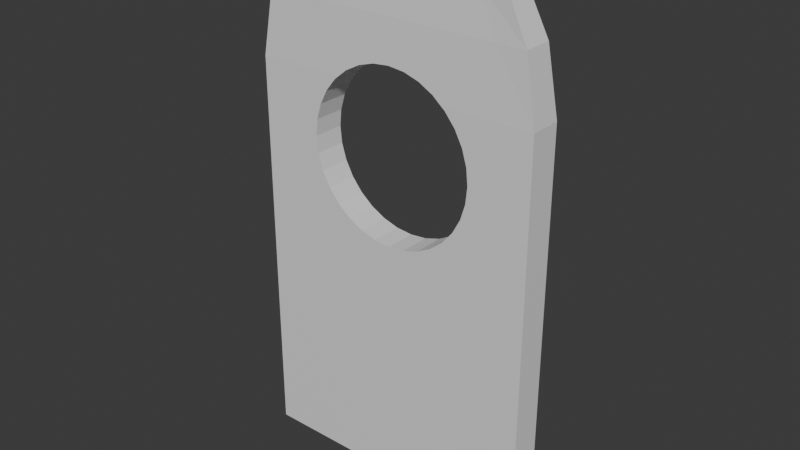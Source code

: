 # Source: door.blend  (saved by Blender 4.2.66; exported with 4.5.12 LTS)
import bpy
from mathutils import Matrix  # noqa: F401  (used for matrix-valued properties, if any)

bpy.ops.wm.read_factory_settings(use_empty=True)
scene = bpy.context.scene
scene.name = 'Scene'

# ---- materials (node trees are filled in below, after node groups)
mat_material = bpy.data.materials.new('Material')
mat_material.alpha_threshold = 0.0
mat_material.roughness = 0.5
mat_material.line_color = (0.0, 0.0, 0.0, 1.0)

# ---- material node trees
mat_material.use_nodes = True; mat_material.node_tree.nodes.clear()
_N = mat_material.node_tree.nodes; _L = mat_material.node_tree.links
n0 = _N.new('ShaderNodeOutputMaterial'); n0.name = 'Material Output'; n0.location = (300, 300)
n1 = _N.new('ShaderNodeBsdfPrincipled'); n1.name = 'Principled BSDF'; n1.location = (10, 300)
n1.inputs[3].default_value = 1.45
_L.new(n1.outputs[0], n0.inputs[0])
n0.is_active_output = True

# ---- world
world_world = bpy.data.worlds.new('World'); scene.world = world_world
world_world.use_nodes = True; world_world.node_tree.nodes.clear()
_N = world_world.node_tree.nodes; _L = world_world.node_tree.links
n0 = _N.new('ShaderNodeOutputWorld'); n0.name = 'World Output'; n0.location = (300, 300)
n1 = _N.new('ShaderNodeBackground'); n1.name = 'Background'; n1.location = (10, 300)
n1.inputs[0].default_value = (0.05088, 0.05088, 0.05088, 1.0)
_L.new(n1.outputs[0], n0.inputs[0])
n0.is_active_output = True
world_world.color = (0.05088, 0.05088, 0.05088)
world_world.sun_shadow_jitter_overblur = 0.0

# ---- meshes
me_cube = bpy.data.meshes.new('Cube')
me_cube.from_pydata([(1.0, 1.0, -1.0), (1.0, -1.0, -1.0), (-1.0, 1.0, -1.0), (-1.0, -1.0, -1.0), (0.7948, 0.7773, 0.7884), (0.416, 0.4058, 0.9017), (0.6896, 0.581, 0.7884), (0.9242, 0.9229, 0.6381), (0.8867, 0.7266, 0.6381), (1.0, 1.0, 0.416), (0.6896, -0.581, 0.7884), (0.416, -0.4058, 0.9017), (0.7948, -0.7773, 0.7884), (0.8867, -0.7266, 0.6381), (0.9242, -0.9229, 0.6381), (1.0, -1.0, 0.416), (-0.416, 0.4058, 0.9017), (-0.7948, 0.7773, 0.7884), (-0.6896, 0.581, 0.7884), (-0.9242, 0.9229, 0.6381), (-1.0, 1.0, 0.416), (-0.8867, 0.7266, 0.6381), (-0.416, -0.4058, 0.9017), (-0.6896, -0.581, 0.7884), (-0.7948, -0.7773, 0.7884), (-0.8867, -0.7266, 0.6381), (-1.0, -1.0, 0.416), (-0.9242, -0.9229, 0.6381), (1.0, -0.5814, 0.1936), (1.0, -0.5702, 0.1353), (1.0, -0.5702, 0.2519), (1.0, -0.5371, 0.3079), (1.0, -0.4834, 0.3596), (1.0, -0.4111, 0.4049), (1.0, -0.3846, 0.416), (1.0, -0.323, -0.05488), (1.0, -0.2225, -0.0825), (1.0, -0.1134, -0.0995), (1.0, 0.0, -0.1052), (1.0, 0.323, -0.05488), (1.0, 0.3846, 0.416), (1.0, 0.2225, -0.0825), (1.0, 0.4111, 0.4049), (1.0, 0.4111, -0.01772), (1.0, 0.5371, 0.07922), (1.0, 0.5371, 0.3079), (1.0, 0.5814, 0.1936), (1.0, 0.5702, 0.1353), (1.0, 0.5702, 0.2519), (1.0, 0.4834, 0.02756), (1.0, 0.4834, 0.3596), (1.0, 0.1134, -0.0995), (1.0, -0.5371, 0.07922), (1.0, -0.4111, -0.01772), (1.0, -0.4834, 0.02756), (-1.0, -0.5702, 0.1353), (-1.0, -0.5814, 0.1936), (-1.0, -0.5371, 0.3079), (-1.0, -0.5371, 0.07922), (-1.0, -0.5702, 0.2519), (-1.0, -0.4834, 0.02756), (-1.0, -0.3846, 0.416), (-1.0, -0.323, -0.05488), (-1.0, -0.2225, -0.0825), (-1.0, -0.4111, -0.01772), (-1.0, -0.4111, 0.4049), (-1.0, -0.4834, 0.3596), (-1.0, 0.3846, 0.416), (-1.0, 0.323, -0.05488), (-1.0, 0.2225, -0.0825), (-1.0, 0.1134, -0.0995), (-1.0, 0.0, -0.1052), (-1.0, 0.4834, 0.3596), (-1.0, 0.5371, 0.3079), (-1.0, 0.5814, 0.1936), (-1.0, 0.5702, 0.1353), (-1.0, 0.5702, 0.2519), (-1.0, 0.4111, 0.4049), (-1.0, -0.1134, -0.0995), (-1.0, 0.4111, -0.01772), (-1.0, 0.4834, 0.02756), (-1.0, 0.5371, 0.07922), (0.9867, -0.323, 0.442), (0.964, -0.1134, 0.4866), (0.9727, -0.2225, 0.4696), (0.9727, 0.2225, 0.4696), (0.964, 0.1134, 0.4866), (0.9867, 0.323, 0.442), (0.961, 0.0, 0.4924), (-0.9867, -0.323, 0.442), (-0.964, -0.1134, 0.4866), (-0.9727, -0.2225, 0.4696), (-0.964, 0.1134, 0.4866), (-0.9867, 0.323, 0.442), (-0.9727, 0.2225, 0.4696), (-0.961, 0.0, 0.4924)], [], [(23, 18, 21, 25), (2, 0, 1, 3), (33, 34, 15, 1, 0, 9, 40, 42, 50, 45, 48, 46, 47, 44, 49, 43, 39, 41, 51, 38, 37, 36, 35, 53, 54, 52, 29, 28, 30, 31, 32), (2, 20, 9, 0), (1, 15, 26, 3), (5, 16, 22, 11), (67, 20, 2, 3, 26, 61, 65, 66, 57, 59, 56, 55, 58, 60, 64, 62, 63, 78, 71, 70, 69, 68, 79, 80, 81, 75, 74, 76, 73, 72, 77), (6, 10, 13, 8), (12, 24, 27, 14), (4, 5, 6), (7, 8, 9), (10, 11, 12), (13, 14, 15), (16, 17, 18), (19, 20, 21), (22, 23, 24), (25, 26, 27), (13, 10, 12, 14), (11, 22, 24, 12), (23, 25, 27, 24), (26, 15, 14, 27), (7, 4, 6, 8), (5, 11, 10, 6), (8, 13, 15, 34, 82, 84, 83, 88, 86, 85, 87, 40, 9), (22, 16, 18, 23), (17, 19, 21, 18), (25, 21, 20, 67, 93, 94, 92, 95, 90, 91, 89, 61, 26), (16, 5, 4, 17), (9, 20, 19, 7), (17, 4, 7, 19), (47, 46, 74, 75), (81, 44, 47, 75), (49, 44, 81, 80), (43, 49, 80, 79), (68, 39, 43, 79), (41, 39, 68, 69), (51, 41, 69, 70), (38, 51, 70, 71), (37, 38, 71, 78), (36, 37, 78, 63), (35, 36, 63, 62), (53, 35, 62, 64), (54, 53, 64, 60), (52, 54, 60, 58), (55, 29, 52, 58), (56, 28, 29, 55), (59, 30, 28, 56), (57, 31, 30, 59), (66, 32, 31, 57), (65, 33, 32, 66), (34, 33, 65, 61, 89, 82), (84, 82, 89, 91), (83, 84, 91, 90), (88, 83, 90, 95), (88, 95, 92, 86), (86, 92, 94, 85), (85, 94, 93, 87), (77, 42, 40, 87, 93, 67), (72, 50, 42, 77), (73, 45, 50, 72), (48, 45, 73, 76), (46, 48, 76, 74)])
_uv = me_cube.uv_layers.new(name='UVMap')
_uv.uv.foreach_set('vector', [0.8362, 0.6867, 0.8362, 0.5633, 0.8608, 0.5387, 0.8608, 0.7113, 0.125, 0.5, 0.375, 0.5, 0.375, 0.75, 0.125, 0.75, 0.5506, 0.6764, 0.552, 0.6731, 0.552, 0.75, 0.375, 0.75, 0.375, 0.5, 0.552, 0.5, 0.552, 0.5769, 0.5506, 0.5736, 0.5449, 0.5646, 0.5385, 0.5579, 0.5315, 0.5537, 0.5242, 0.5523, 0.5169, 0.5537, 0.5099, 0.5579, 0.5034, 0.5646, 0.4978, 0.5736, 0.4931, 0.5846, 0.4897, 0.5972, 0.4876, 0.6108, 0.4868, 0.625, 0.4876, 0.6392, 0.4897, 0.6528, 0.4931, 0.6654, 0.4978, 0.6764, 0.5034, 0.6854, 0.5099, 0.6921, 0.5169, 0.6963, 0.5242, 0.6977, 0.5315, 0.6963, 0.5385, 0.6921, 0.5449, 0.6854, 0.375, 0.25, 0.552, 0.25, 0.552, 0.5, 0.375, 0.5, 0.375, 0.75, 0.552, 0.75, 0.552, 1.0, 0.375, 1.0, 0.698, 0.573, 0.802, 0.573, 0.802, 0.677, 0.698, 0.677, 0.552, 0.1731, 0.552, 0.25, 0.375, 0.25, 0.375, 0.0, 0.552, 0.0, 0.552, 0.07693, 0.5506, 0.07361, 0.5449, 0.06457, 0.5385, 0.05786, 0.5315, 0.05372, 0.5242, 0.05233, 0.5169, 0.05372, 0.5099, 0.05786, 0.5034, 0.06457, 0.4978, 0.07361, 0.4931, 0.08462, 0.4897, 0.09719, 0.4876, 0.1108, 0.4868, 0.125, 0.4876, 0.1392, 0.4897, 0.1528, 0.4931, 0.1654, 0.4978, 0.1764, 0.5034, 0.1854, 0.5099, 0.1921, 0.5169, 0.1963, 0.5242, 0.1977, 0.5315, 0.1963, 0.5385, 0.1921, 0.5449, 0.1854, 0.5506, 0.1764, 0.6496, 0.5633, 0.6496, 0.6867, 0.6004, 0.7113, 0.6004, 0.5387, 0.6883, 0.7112, 0.8117, 0.7112, 0.8363, 0.7358, 0.6637, 0.7358, 0.6883, 0.5388, 0.698, 0.553, 0.672, 0.547, 0.6637, 0.5142, 0.6473, 0.5223, 0.625, 0.5, 0.672, 0.703, 0.698, 0.697, 0.6883, 0.7112, 0.6473, 0.7277, 0.6637, 0.7358, 0.625, 0.75, 0.802, 0.573, 0.8117, 0.5388, 0.8362, 0.5633, 0.8527, 0.5223, 0.875, 0.5, 0.8608, 0.5387, 0.802, 0.677, 0.8362, 0.6867, 0.8117, 0.7112, 0.8608, 0.7113, 0.875, 0.75, 0.8527, 0.7277, 0.6473, 0.7277, 0.672, 0.703, 0.6883, 0.7112, 0.6637, 0.7358, 0.698, 0.677, 0.802, 0.677, 0.8117, 0.7112, 0.6883, 0.7112, 0.8362, 0.6867, 0.8608, 0.7113, 0.8363, 0.7358, 0.8117, 0.7112, 0.875, 0.75, 0.625, 0.75, 0.6637, 0.7358, 0.8363, 0.7358, 0.6637, 0.5142, 0.6883, 0.5388, 0.672, 0.547, 0.6473, 0.5223, 0.698, 0.573, 0.698, 0.677, 0.6496, 0.6867, 0.6496, 0.5633, 0.6004, 0.5387, 0.6004, 0.7113, 0.552, 0.75, 0.552, 0.6731, 0.5577, 0.6652, 0.5637, 0.6525, 0.5674, 0.639, 0.5686, 0.625, 0.5674, 0.611, 0.5637, 0.5975, 0.5577, 0.5848, 0.552, 0.5769, 0.552, 0.5, 0.802, 0.677, 0.802, 0.573, 0.8362, 0.5633, 0.8362, 0.6867, 0.8117, 0.5388, 0.8363, 0.5142, 0.8608, 0.5387, 0.8362, 0.5633, 0.8608, 0.7113, 0.8608, 0.5387, 0.875, 0.5, 0.875, 0.5769, 0.8733, 0.5848, 0.8716, 0.5975, 0.8705, 0.611, 0.8701, 0.625, 0.8705, 0.639, 0.8716, 0.6525, 0.8733, 0.6652, 0.875, 0.6731, 0.875, 0.75, 0.802, 0.573, 0.698, 0.573, 0.6883, 0.5388, 0.8117, 0.5388, 0.625, 0.5, 0.875, 0.5, 0.8363, 0.5142, 0.6637, 0.5142, 0.8117, 0.5388, 0.6883, 0.5388, 0.6637, 0.5142, 0.8363, 0.5142, 0.9688, 0.785, 1.0, 0.785, 1.0, 0.715, 0.9688, 0.715, 0.9375, 0.715, 0.9375, 0.785, 0.9688, 0.785, 0.9688, 0.715, 0.9062, 0.785, 0.9375, 0.785, 0.9375, 0.715, 0.9062, 0.715, 0.875, 0.785, 0.9062, 0.785, 0.9062, 0.715, 0.875, 0.715, 0.8438, 0.715, 0.8438, 0.785, 0.875, 0.785, 0.875, 0.715, 0.8125, 0.785, 0.8438, 0.785, 0.8438, 0.715, 0.8125, 0.715, 0.7812, 0.785, 0.8125, 0.785, 0.8125, 0.715, 0.7812, 0.715, 0.75, 0.785, 0.7812, 0.785, 0.7812, 0.715, 0.75, 0.715, 0.7188, 0.785, 0.75, 0.785, 0.75, 0.715, 0.7188, 0.715, 0.6875, 0.785, 0.7188, 0.785, 0.7188, 0.715, 0.6875, 0.715, 0.6562, 0.785, 0.6875, 0.785, 0.6875, 0.715, 0.6562, 0.715, 0.625, 0.785, 0.6562, 0.785, 0.6562, 0.715, 0.625, 0.715, 0.5938, 0.785, 0.625, 0.785, 0.625, 0.715, 0.5938, 0.715, 0.5625, 0.785, 0.5938, 0.785, 0.5938, 0.715, 0.5625, 0.715, 0.5312, 0.715, 0.5312, 0.785, 0.5625, 0.785, 0.5625, 0.715, 0.5, 0.715, 0.5, 0.785, 0.5312, 0.785, 0.5312, 0.715, 0.4688, 0.715, 0.4688, 0.785, 0.5, 0.785, 0.5, 0.715, 0.4375, 0.715, 0.4375, 0.785, 0.4688, 0.785, 0.4688, 0.715, 0.4062, 0.715, 0.4062, 0.785, 0.4375, 0.785, 0.4375, 0.715, 0.375, 0.715, 0.375, 0.785, 0.4062, 0.785, 0.4062, 0.715, 0.3656, 0.785, 0.375, 0.785, 0.375, 0.715, 0.3656, 0.715, 0.3438, 0.7155, 0.3438, 0.7845, 0.3125, 0.784, 0.3438, 0.7845, 0.3438, 0.7155, 0.3125, 0.716, 0.2812, 0.7837, 0.3125, 0.784, 0.3125, 0.716, 0.2812, 0.7163, 0.25, 0.7836, 0.2812, 0.7837, 0.2812, 0.7163, 0.25, 0.7164, 0.25, 0.7836, 0.25, 0.7164, 0.2188, 0.7163, 0.2188, 0.7837, 0.2188, 0.7837, 0.2188, 0.7163, 0.1875, 0.716, 0.1875, 0.784, 0.1875, 0.784, 0.1875, 0.716, 0.1562, 0.7155, 0.1562, 0.7845, 0.125, 0.715, 0.125, 0.785, 0.1344, 0.785, 0.1562, 0.7845, 0.1562, 0.7155, 0.1344, 0.715, 0.09375, 0.715, 0.09375, 0.785, 0.125, 0.785, 0.125, 0.715, 0.0625, 0.715, 0.0625, 0.785, 0.09375, 0.785, 0.09375, 0.715, 0.03125, 0.785, 0.0625, 0.785, 0.0625, 0.715, 0.03125, 0.715, 0.0, 0.785, 0.03125, 0.785, 0.03125, 0.715, 0.0, 0.715])
me_cube.materials.append(mat_material)
me_cube.use_mirror_x = True
me_cube.use_mirror_y = True
me_cube.use_mirror_vertex_groups = False
me_cube.update()

# ---- objects
ob_door = bpy.data.objects.new('door', me_cube)

# ---- transforms, parenting, visibility, modifiers, constraints
ob_door.location = (0.0, 0.0, 0.0)
ob_door.rotation_euler = (0.0, 0.0, 1.571)
ob_door.scale = (0.14, 1.29, 2.51)
ob_door.lock_rotations_4d = False
ob_door.empty_display_type = 'ARROWS'
ob_door.lineart.crease_threshold = 0.0
ob_door.use_mesh_mirror_x = True
ob_door.use_mesh_mirror_y = True

# ---- collection membership
scene.collection.objects.link(ob_door)

# ---- scene / render settings (as saved in the file)
scene.frame_start = 1; scene.frame_end = 250; scene.frame_set(1)
scene.render.engine = 'BLENDER_EEVEE_NEXT'
bpy.context.view_layer.update()

# ---- added for rendering (the .blend has no active camera and no usable light): camera, sun
cam_auto = bpy.data.cameras.new('AutoCamera')
cam_auto.lens = 50.0
cam_auto.sensor_width = 36.0
cam_auto.clip_end = 1000.0
ob_auto_camera = bpy.data.objects.new('AutoCamera', cam_auto)
scene.collection.objects.link(ob_auto_camera)
ob_auto_camera.location = (5.02694, -6.03233, 3.89823)
ob_auto_camera.rotation_euler = (1.09748, -7.21219e-08, 0.694738)
scene.camera = ob_auto_camera
light_auto_sun = bpy.data.lights.new('AutoSun', 'SUN')
light_auto_sun.energy = 3.0
light_auto_sun.angle = 0.0523599
ob_auto_sun = bpy.data.objects.new('AutoSun', light_auto_sun)
scene.collection.objects.link(ob_auto_sun)
ob_auto_sun.rotation_euler = (0.872665, 0.174533, 0.523599)
bpy.context.view_layer.update()
